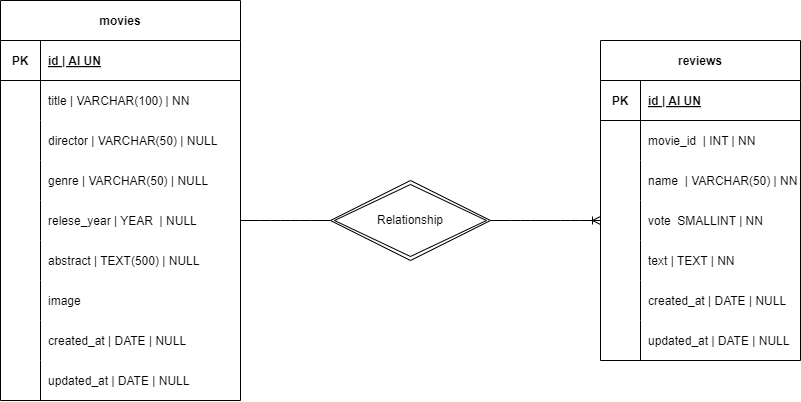

The diagram above was exported from draw.io. Its source (the exported page's mxGraphModel, read from the mxfile embedded in the PNG):
<mxGraphModel dx="2323" dy="1124" grid="1" gridSize="10" guides="1" tooltips="1" connect="1" arrows="1" fold="1" page="1" pageScale="1" pageWidth="1654" pageHeight="1169" math="0" shadow="0">
  <root>
    <mxCell id="0" />
    <mxCell id="1" parent="0" />
    <mxCell id="2" value="movies" style="shape=table;startSize=40;container=1;collapsible=1;childLayout=tableLayout;fixedRows=1;rowLines=0;fontStyle=1;align=center;resizeLast=1;" vertex="1" parent="1">
      <mxGeometry x="440" y="360" width="240" height="400" as="geometry" />
    </mxCell>
    <mxCell id="3" value="" style="shape=tableRow;horizontal=0;startSize=0;swimlaneHead=0;swimlaneBody=0;fillColor=none;collapsible=0;dropTarget=0;points=[[0,0.5],[1,0.5]];portConstraint=eastwest;top=0;left=0;right=0;bottom=1;" vertex="1" parent="2">
      <mxGeometry y="40" width="240" height="40" as="geometry" />
    </mxCell>
    <mxCell id="4" value="PK" style="shape=partialRectangle;connectable=0;fillColor=none;top=0;left=0;bottom=0;right=0;fontStyle=1;overflow=hidden;" vertex="1" parent="3">
      <mxGeometry width="40" height="40" as="geometry">
        <mxRectangle width="40" height="40" as="alternateBounds" />
      </mxGeometry>
    </mxCell>
    <mxCell id="5" value="id | AI UN" style="shape=partialRectangle;connectable=0;fillColor=none;top=0;left=0;bottom=0;right=0;align=left;spacingLeft=6;fontStyle=5;overflow=hidden;" vertex="1" parent="3">
      <mxGeometry x="40" width="200" height="40" as="geometry">
        <mxRectangle width="200" height="40" as="alternateBounds" />
      </mxGeometry>
    </mxCell>
    <mxCell id="6" value="" style="shape=tableRow;horizontal=0;startSize=0;swimlaneHead=0;swimlaneBody=0;fillColor=none;collapsible=0;dropTarget=0;points=[[0,0.5],[1,0.5]];portConstraint=eastwest;top=0;left=0;right=0;bottom=0;" vertex="1" parent="2">
      <mxGeometry y="80" width="240" height="40" as="geometry" />
    </mxCell>
    <mxCell id="7" value="" style="shape=partialRectangle;connectable=0;fillColor=none;top=0;left=0;bottom=0;right=0;editable=1;overflow=hidden;" vertex="1" parent="6">
      <mxGeometry width="40" height="40" as="geometry">
        <mxRectangle width="40" height="40" as="alternateBounds" />
      </mxGeometry>
    </mxCell>
    <mxCell id="8" value="title | VARCHAR(100) | NN" style="shape=partialRectangle;connectable=0;fillColor=none;top=0;left=0;bottom=0;right=0;align=left;spacingLeft=6;overflow=hidden;" vertex="1" parent="6">
      <mxGeometry x="40" width="200" height="40" as="geometry">
        <mxRectangle width="200" height="40" as="alternateBounds" />
      </mxGeometry>
    </mxCell>
    <mxCell id="9" value="" style="shape=tableRow;horizontal=0;startSize=0;swimlaneHead=0;swimlaneBody=0;fillColor=none;collapsible=0;dropTarget=0;points=[[0,0.5],[1,0.5]];portConstraint=eastwest;top=0;left=0;right=0;bottom=0;" vertex="1" parent="2">
      <mxGeometry y="120" width="240" height="40" as="geometry" />
    </mxCell>
    <mxCell id="10" value="" style="shape=partialRectangle;connectable=0;fillColor=none;top=0;left=0;bottom=0;right=0;editable=1;overflow=hidden;" vertex="1" parent="9">
      <mxGeometry width="40" height="40" as="geometry">
        <mxRectangle width="40" height="40" as="alternateBounds" />
      </mxGeometry>
    </mxCell>
    <mxCell id="11" value="director | VARCHAR(50) | NULL" style="shape=partialRectangle;connectable=0;fillColor=none;top=0;left=0;bottom=0;right=0;align=left;spacingLeft=6;overflow=hidden;" vertex="1" parent="9">
      <mxGeometry x="40" width="200" height="40" as="geometry">
        <mxRectangle width="200" height="40" as="alternateBounds" />
      </mxGeometry>
    </mxCell>
    <mxCell id="12" value="" style="shape=tableRow;horizontal=0;startSize=0;swimlaneHead=0;swimlaneBody=0;fillColor=none;collapsible=0;dropTarget=0;points=[[0,0.5],[1,0.5]];portConstraint=eastwest;top=0;left=0;right=0;bottom=0;" vertex="1" parent="2">
      <mxGeometry y="160" width="240" height="40" as="geometry" />
    </mxCell>
    <mxCell id="13" value="" style="shape=partialRectangle;connectable=0;fillColor=none;top=0;left=0;bottom=0;right=0;editable=1;overflow=hidden;" vertex="1" parent="12">
      <mxGeometry width="40" height="40" as="geometry">
        <mxRectangle width="40" height="40" as="alternateBounds" />
      </mxGeometry>
    </mxCell>
    <mxCell id="14" value="genre | VARCHAR(50) | NULL" style="shape=partialRectangle;connectable=0;fillColor=none;top=0;left=0;bottom=0;right=0;align=left;spacingLeft=6;overflow=hidden;" vertex="1" parent="12">
      <mxGeometry x="40" width="200" height="40" as="geometry">
        <mxRectangle width="200" height="40" as="alternateBounds" />
      </mxGeometry>
    </mxCell>
    <mxCell id="50" value="" style="shape=tableRow;horizontal=0;startSize=0;swimlaneHead=0;swimlaneBody=0;fillColor=none;collapsible=0;dropTarget=0;points=[[0,0.5],[1,0.5]];portConstraint=eastwest;top=0;left=0;right=0;bottom=0;" vertex="1" parent="2">
      <mxGeometry y="200" width="240" height="40" as="geometry" />
    </mxCell>
    <mxCell id="51" value="" style="shape=partialRectangle;connectable=0;fillColor=none;top=0;left=0;bottom=0;right=0;editable=1;overflow=hidden;" vertex="1" parent="50">
      <mxGeometry width="40" height="40" as="geometry">
        <mxRectangle width="40" height="40" as="alternateBounds" />
      </mxGeometry>
    </mxCell>
    <mxCell id="52" value="relese_year | YEAR  | NULL" style="shape=partialRectangle;connectable=0;fillColor=none;top=0;left=0;bottom=0;right=0;align=left;spacingLeft=6;overflow=hidden;" vertex="1" parent="50">
      <mxGeometry x="40" width="200" height="40" as="geometry">
        <mxRectangle width="200" height="40" as="alternateBounds" />
      </mxGeometry>
    </mxCell>
    <mxCell id="53" value="" style="shape=tableRow;horizontal=0;startSize=0;swimlaneHead=0;swimlaneBody=0;fillColor=none;collapsible=0;dropTarget=0;points=[[0,0.5],[1,0.5]];portConstraint=eastwest;top=0;left=0;right=0;bottom=0;" vertex="1" parent="2">
      <mxGeometry y="240" width="240" height="40" as="geometry" />
    </mxCell>
    <mxCell id="54" value="" style="shape=partialRectangle;connectable=0;fillColor=none;top=0;left=0;bottom=0;right=0;editable=1;overflow=hidden;" vertex="1" parent="53">
      <mxGeometry width="40" height="40" as="geometry">
        <mxRectangle width="40" height="40" as="alternateBounds" />
      </mxGeometry>
    </mxCell>
    <mxCell id="55" value="abstract | TEXT(500) | NULL" style="shape=partialRectangle;connectable=0;fillColor=none;top=0;left=0;bottom=0;right=0;align=left;spacingLeft=6;overflow=hidden;" vertex="1" parent="53">
      <mxGeometry x="40" width="200" height="40" as="geometry">
        <mxRectangle width="200" height="40" as="alternateBounds" />
      </mxGeometry>
    </mxCell>
    <mxCell id="56" value="" style="shape=tableRow;horizontal=0;startSize=0;swimlaneHead=0;swimlaneBody=0;fillColor=none;collapsible=0;dropTarget=0;points=[[0,0.5],[1,0.5]];portConstraint=eastwest;top=0;left=0;right=0;bottom=0;" vertex="1" parent="2">
      <mxGeometry y="280" width="240" height="40" as="geometry" />
    </mxCell>
    <mxCell id="57" value="" style="shape=partialRectangle;connectable=0;fillColor=none;top=0;left=0;bottom=0;right=0;editable=1;overflow=hidden;" vertex="1" parent="56">
      <mxGeometry width="40" height="40" as="geometry">
        <mxRectangle width="40" height="40" as="alternateBounds" />
      </mxGeometry>
    </mxCell>
    <mxCell id="58" value="image" style="shape=partialRectangle;connectable=0;fillColor=none;top=0;left=0;bottom=0;right=0;align=left;spacingLeft=6;overflow=hidden;" vertex="1" parent="56">
      <mxGeometry x="40" width="200" height="40" as="geometry">
        <mxRectangle width="200" height="40" as="alternateBounds" />
      </mxGeometry>
    </mxCell>
    <mxCell id="59" value="" style="shape=tableRow;horizontal=0;startSize=0;swimlaneHead=0;swimlaneBody=0;fillColor=none;collapsible=0;dropTarget=0;points=[[0,0.5],[1,0.5]];portConstraint=eastwest;top=0;left=0;right=0;bottom=0;" vertex="1" parent="2">
      <mxGeometry y="320" width="240" height="40" as="geometry" />
    </mxCell>
    <mxCell id="60" value="" style="shape=partialRectangle;connectable=0;fillColor=none;top=0;left=0;bottom=0;right=0;editable=1;overflow=hidden;" vertex="1" parent="59">
      <mxGeometry width="40" height="40" as="geometry">
        <mxRectangle width="40" height="40" as="alternateBounds" />
      </mxGeometry>
    </mxCell>
    <mxCell id="61" value="created_at | DATE | NULL" style="shape=partialRectangle;connectable=0;fillColor=none;top=0;left=0;bottom=0;right=0;align=left;spacingLeft=6;overflow=hidden;" vertex="1" parent="59">
      <mxGeometry x="40" width="200" height="40" as="geometry">
        <mxRectangle width="200" height="40" as="alternateBounds" />
      </mxGeometry>
    </mxCell>
    <mxCell id="62" value="" style="shape=tableRow;horizontal=0;startSize=0;swimlaneHead=0;swimlaneBody=0;fillColor=none;collapsible=0;dropTarget=0;points=[[0,0.5],[1,0.5]];portConstraint=eastwest;top=0;left=0;right=0;bottom=0;" vertex="1" parent="2">
      <mxGeometry y="360" width="240" height="40" as="geometry" />
    </mxCell>
    <mxCell id="63" value="" style="shape=partialRectangle;connectable=0;fillColor=none;top=0;left=0;bottom=0;right=0;editable=1;overflow=hidden;" vertex="1" parent="62">
      <mxGeometry width="40" height="40" as="geometry">
        <mxRectangle width="40" height="40" as="alternateBounds" />
      </mxGeometry>
    </mxCell>
    <mxCell id="64" value="updated_at | DATE | NULL" style="shape=partialRectangle;connectable=0;fillColor=none;top=0;left=0;bottom=0;right=0;align=left;spacingLeft=6;overflow=hidden;" vertex="1" parent="62">
      <mxGeometry x="40" width="200" height="40" as="geometry">
        <mxRectangle width="200" height="40" as="alternateBounds" />
      </mxGeometry>
    </mxCell>
    <mxCell id="15" value="reviews" style="shape=table;startSize=40;container=1;collapsible=1;childLayout=tableLayout;fixedRows=1;rowLines=0;fontStyle=1;align=center;resizeLast=1;" vertex="1" parent="1">
      <mxGeometry x="1040" y="400" width="200" height="320" as="geometry" />
    </mxCell>
    <mxCell id="16" value="" style="shape=tableRow;horizontal=0;startSize=0;swimlaneHead=0;swimlaneBody=0;fillColor=none;collapsible=0;dropTarget=0;points=[[0,0.5],[1,0.5]];portConstraint=eastwest;top=0;left=0;right=0;bottom=1;" vertex="1" parent="15">
      <mxGeometry y="40" width="200" height="40" as="geometry" />
    </mxCell>
    <mxCell id="17" value="PK" style="shape=partialRectangle;connectable=0;fillColor=none;top=0;left=0;bottom=0;right=0;fontStyle=1;overflow=hidden;" vertex="1" parent="16">
      <mxGeometry width="40" height="40" as="geometry">
        <mxRectangle width="40" height="40" as="alternateBounds" />
      </mxGeometry>
    </mxCell>
    <mxCell id="18" value="id | AI UN" style="shape=partialRectangle;connectable=0;fillColor=none;top=0;left=0;bottom=0;right=0;align=left;spacingLeft=6;fontStyle=5;overflow=hidden;" vertex="1" parent="16">
      <mxGeometry x="40" width="160" height="40" as="geometry">
        <mxRectangle width="160" height="40" as="alternateBounds" />
      </mxGeometry>
    </mxCell>
    <mxCell id="19" value="" style="shape=tableRow;horizontal=0;startSize=0;swimlaneHead=0;swimlaneBody=0;fillColor=none;collapsible=0;dropTarget=0;points=[[0,0.5],[1,0.5]];portConstraint=eastwest;top=0;left=0;right=0;bottom=0;" vertex="1" parent="15">
      <mxGeometry y="80" width="200" height="40" as="geometry" />
    </mxCell>
    <mxCell id="20" value="" style="shape=partialRectangle;connectable=0;fillColor=none;top=0;left=0;bottom=0;right=0;editable=1;overflow=hidden;" vertex="1" parent="19">
      <mxGeometry width="40" height="40" as="geometry">
        <mxRectangle width="40" height="40" as="alternateBounds" />
      </mxGeometry>
    </mxCell>
    <mxCell id="21" value="movie_id  | INT | NN" style="shape=partialRectangle;connectable=0;fillColor=none;top=0;left=0;bottom=0;right=0;align=left;spacingLeft=6;overflow=hidden;" vertex="1" parent="19">
      <mxGeometry x="40" width="160" height="40" as="geometry">
        <mxRectangle width="160" height="40" as="alternateBounds" />
      </mxGeometry>
    </mxCell>
    <mxCell id="22" value="" style="shape=tableRow;horizontal=0;startSize=0;swimlaneHead=0;swimlaneBody=0;fillColor=none;collapsible=0;dropTarget=0;points=[[0,0.5],[1,0.5]];portConstraint=eastwest;top=0;left=0;right=0;bottom=0;" vertex="1" parent="15">
      <mxGeometry y="120" width="200" height="40" as="geometry" />
    </mxCell>
    <mxCell id="23" value="" style="shape=partialRectangle;connectable=0;fillColor=none;top=0;left=0;bottom=0;right=0;editable=1;overflow=hidden;" vertex="1" parent="22">
      <mxGeometry width="40" height="40" as="geometry">
        <mxRectangle width="40" height="40" as="alternateBounds" />
      </mxGeometry>
    </mxCell>
    <mxCell id="24" value="name  | VARCHAR(50) | NN" style="shape=partialRectangle;connectable=0;fillColor=none;top=0;left=0;bottom=0;right=0;align=left;spacingLeft=6;overflow=hidden;" vertex="1" parent="22">
      <mxGeometry x="40" width="160" height="40" as="geometry">
        <mxRectangle width="160" height="40" as="alternateBounds" />
      </mxGeometry>
    </mxCell>
    <mxCell id="25" value="" style="shape=tableRow;horizontal=0;startSize=0;swimlaneHead=0;swimlaneBody=0;fillColor=none;collapsible=0;dropTarget=0;points=[[0,0.5],[1,0.5]];portConstraint=eastwest;top=0;left=0;right=0;bottom=0;" vertex="1" parent="15">
      <mxGeometry y="160" width="200" height="40" as="geometry" />
    </mxCell>
    <mxCell id="26" value="" style="shape=partialRectangle;connectable=0;fillColor=none;top=0;left=0;bottom=0;right=0;editable=1;overflow=hidden;" vertex="1" parent="25">
      <mxGeometry width="40" height="40" as="geometry">
        <mxRectangle width="40" height="40" as="alternateBounds" />
      </mxGeometry>
    </mxCell>
    <mxCell id="27" value="vote  SMALLINT | NN" style="shape=partialRectangle;connectable=0;fillColor=none;top=0;left=0;bottom=0;right=0;align=left;spacingLeft=6;overflow=hidden;" vertex="1" parent="25">
      <mxGeometry x="40" width="160" height="40" as="geometry">
        <mxRectangle width="160" height="40" as="alternateBounds" />
      </mxGeometry>
    </mxCell>
    <mxCell id="65" value="" style="shape=tableRow;horizontal=0;startSize=0;swimlaneHead=0;swimlaneBody=0;fillColor=none;collapsible=0;dropTarget=0;points=[[0,0.5],[1,0.5]];portConstraint=eastwest;top=0;left=0;right=0;bottom=0;" vertex="1" parent="15">
      <mxGeometry y="200" width="200" height="40" as="geometry" />
    </mxCell>
    <mxCell id="66" value="" style="shape=partialRectangle;connectable=0;fillColor=none;top=0;left=0;bottom=0;right=0;editable=1;overflow=hidden;" vertex="1" parent="65">
      <mxGeometry width="40" height="40" as="geometry">
        <mxRectangle width="40" height="40" as="alternateBounds" />
      </mxGeometry>
    </mxCell>
    <mxCell id="67" value="text | TEXT | NN" style="shape=partialRectangle;connectable=0;fillColor=none;top=0;left=0;bottom=0;right=0;align=left;spacingLeft=6;overflow=hidden;" vertex="1" parent="65">
      <mxGeometry x="40" width="160" height="40" as="geometry">
        <mxRectangle width="160" height="40" as="alternateBounds" />
      </mxGeometry>
    </mxCell>
    <mxCell id="68" value="" style="shape=tableRow;horizontal=0;startSize=0;swimlaneHead=0;swimlaneBody=0;fillColor=none;collapsible=0;dropTarget=0;points=[[0,0.5],[1,0.5]];portConstraint=eastwest;top=0;left=0;right=0;bottom=0;" vertex="1" parent="15">
      <mxGeometry y="240" width="200" height="40" as="geometry" />
    </mxCell>
    <mxCell id="69" value="" style="shape=partialRectangle;connectable=0;fillColor=none;top=0;left=0;bottom=0;right=0;editable=1;overflow=hidden;" vertex="1" parent="68">
      <mxGeometry width="40" height="40" as="geometry">
        <mxRectangle width="40" height="40" as="alternateBounds" />
      </mxGeometry>
    </mxCell>
    <mxCell id="70" value="created_at | DATE | NULL" style="shape=partialRectangle;connectable=0;fillColor=none;top=0;left=0;bottom=0;right=0;align=left;spacingLeft=6;overflow=hidden;" vertex="1" parent="68">
      <mxGeometry x="40" width="160" height="40" as="geometry">
        <mxRectangle width="160" height="40" as="alternateBounds" />
      </mxGeometry>
    </mxCell>
    <mxCell id="71" value="" style="shape=tableRow;horizontal=0;startSize=0;swimlaneHead=0;swimlaneBody=0;fillColor=none;collapsible=0;dropTarget=0;points=[[0,0.5],[1,0.5]];portConstraint=eastwest;top=0;left=0;right=0;bottom=0;" vertex="1" parent="15">
      <mxGeometry y="280" width="200" height="40" as="geometry" />
    </mxCell>
    <mxCell id="72" value="" style="shape=partialRectangle;connectable=0;fillColor=none;top=0;left=0;bottom=0;right=0;editable=1;overflow=hidden;" vertex="1" parent="71">
      <mxGeometry width="40" height="40" as="geometry">
        <mxRectangle width="40" height="40" as="alternateBounds" />
      </mxGeometry>
    </mxCell>
    <mxCell id="73" value="updated_at | DATE | NULL" style="shape=partialRectangle;connectable=0;fillColor=none;top=0;left=0;bottom=0;right=0;align=left;spacingLeft=6;overflow=hidden;" vertex="1" parent="71">
      <mxGeometry x="40" width="160" height="40" as="geometry">
        <mxRectangle width="160" height="40" as="alternateBounds" />
      </mxGeometry>
    </mxCell>
    <mxCell id="74" value="" style="edgeStyle=entityRelationEdgeStyle;fontSize=12;html=1;endArrow=ERoneToMany;exitX=1;exitY=0.5;exitDx=0;exitDy=0;entryX=0;entryY=0.5;entryDx=0;entryDy=0;startArrow=none;" edge="1" parent="1" source="28" target="25">
      <mxGeometry width="100" height="100" relative="1" as="geometry">
        <mxPoint x="820" y="750" as="sourcePoint" />
        <mxPoint x="920" y="650" as="targetPoint" />
      </mxGeometry>
    </mxCell>
    <mxCell id="75" value="" style="edgeStyle=entityRelationEdgeStyle;fontSize=12;html=1;endArrow=none;exitX=1;exitY=0.5;exitDx=0;exitDy=0;entryX=0;entryY=0.5;entryDx=0;entryDy=0;" edge="1" parent="1" source="50" target="28">
      <mxGeometry width="100" height="100" relative="1" as="geometry">
        <mxPoint x="721" y="580" as="sourcePoint" />
        <mxPoint x="998" y="573" as="targetPoint" />
      </mxGeometry>
    </mxCell>
    <mxCell id="28" value="Relationship" style="shape=rhombus;double=1;perimeter=rhombusPerimeter;whiteSpace=wrap;html=1;align=center;" vertex="1" parent="1">
      <mxGeometry x="770" y="540" width="160" height="80" as="geometry" />
    </mxCell>
  </root>
</mxGraphModel>